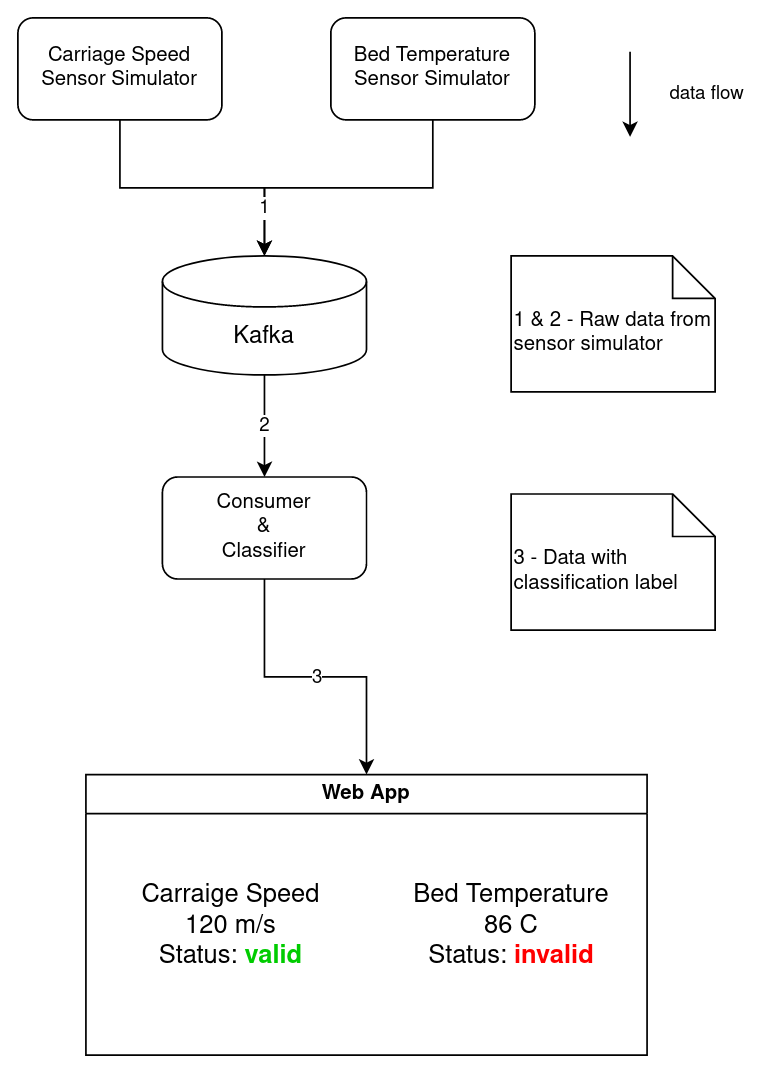

The diagram above was exported from draw.io. Its source (the exported page's mxGraphModel, read from the mxfile embedded in the PNG):
<mxGraphModel dx="1434" dy="727" grid="1" gridSize="10" guides="1" tooltips="1" connect="1" arrows="1" fold="1" page="1" pageScale="1" pageWidth="827" pageHeight="1169" math="0" shadow="0">
  <root>
    <mxCell id="0" />
    <mxCell id="1" parent="0" />
    <mxCell id="GGH8iKG-vMnC98U4Eoq1-2" style="edgeStyle=orthogonalEdgeStyle;rounded=0;orthogonalLoop=1;jettySize=auto;html=1;entryX=0.5;entryY=0;entryDx=0;entryDy=0;entryPerimeter=0;" parent="1" source="-3Uh2u_e6-fF1tt9eFlN-1" target="-3Uh2u_e6-fF1tt9eFlN-3" edge="1">
      <mxGeometry relative="1" as="geometry" />
    </mxCell>
    <mxCell id="-3Uh2u_e6-fF1tt9eFlN-1" value="&lt;div&gt;Carriage Speed&lt;/div&gt;&lt;div&gt;Sensor Simulator&lt;/div&gt;" style="rounded=1;whiteSpace=wrap;html=1;" parent="1" vertex="1">
      <mxGeometry x="170" y="40" width="120" height="60" as="geometry" />
    </mxCell>
    <mxCell id="GGH8iKG-vMnC98U4Eoq1-3" style="edgeStyle=orthogonalEdgeStyle;rounded=0;orthogonalLoop=1;jettySize=auto;html=1;entryX=0.5;entryY=0;entryDx=0;entryDy=0;entryPerimeter=0;" parent="1" source="-3Uh2u_e6-fF1tt9eFlN-2" target="-3Uh2u_e6-fF1tt9eFlN-3" edge="1">
      <mxGeometry relative="1" as="geometry" />
    </mxCell>
    <mxCell id="GGH8iKG-vMnC98U4Eoq1-5" value="1" style="edgeLabel;html=1;align=center;verticalAlign=middle;resizable=0;points=[];" parent="GGH8iKG-vMnC98U4Eoq1-3" connectable="0" vertex="1">
      <mxGeometry x="0.6723" y="-1" relative="1" as="geometry">
        <mxPoint as="offset" />
      </mxGeometry>
    </mxCell>
    <mxCell id="-3Uh2u_e6-fF1tt9eFlN-2" value="&lt;div style=&quot;border-color: var(--border-color);&quot;&gt;Bed Temperature&lt;/div&gt;&lt;div style=&quot;border-color: var(--border-color);&quot;&gt;Sensor Simulator&lt;/div&gt;" style="rounded=1;whiteSpace=wrap;html=1;" parent="1" vertex="1">
      <mxGeometry x="354" y="40" width="120" height="60" as="geometry" />
    </mxCell>
    <mxCell id="GGH8iKG-vMnC98U4Eoq1-7" value="2" style="edgeStyle=orthogonalEdgeStyle;rounded=0;orthogonalLoop=1;jettySize=auto;html=1;entryX=0.5;entryY=0;entryDx=0;entryDy=0;" parent="1" source="-3Uh2u_e6-fF1tt9eFlN-3" target="-3Uh2u_e6-fF1tt9eFlN-4" edge="1">
      <mxGeometry relative="1" as="geometry" />
    </mxCell>
    <mxCell id="-3Uh2u_e6-fF1tt9eFlN-3" value="&lt;font style=&quot;font-size: 14px;&quot;&gt;Kafka&lt;/font&gt;" style="shape=cylinder3;whiteSpace=wrap;html=1;boundedLbl=1;backgroundOutline=1;size=15;" parent="1" vertex="1">
      <mxGeometry x="255" y="180" width="120" height="70" as="geometry" />
    </mxCell>
    <mxCell id="GGH8iKG-vMnC98U4Eoq1-8" value="3" style="edgeStyle=orthogonalEdgeStyle;rounded=0;orthogonalLoop=1;jettySize=auto;html=1;" parent="1" source="-3Uh2u_e6-fF1tt9eFlN-4" target="-3Uh2u_e6-fF1tt9eFlN-9" edge="1">
      <mxGeometry relative="1" as="geometry" />
    </mxCell>
    <mxCell id="-3Uh2u_e6-fF1tt9eFlN-4" value="Consumer&lt;br&gt;&amp;amp;&lt;br&gt;Classifier" style="rounded=1;whiteSpace=wrap;html=1;" parent="1" vertex="1">
      <mxGeometry x="255" y="310" width="120" height="60" as="geometry" />
    </mxCell>
    <mxCell id="-3Uh2u_e6-fF1tt9eFlN-9" value="Web App" style="swimlane;whiteSpace=wrap;html=1;" parent="1" vertex="1">
      <mxGeometry x="210" y="485" width="330" height="165" as="geometry" />
    </mxCell>
    <mxCell id="-3Uh2u_e6-fF1tt9eFlN-10" value="&lt;font style=&quot;font-size: 15px;&quot;&gt;Carraige Speed&lt;br&gt;120 m/s&lt;br&gt;Status: &lt;font style=&quot;font-size: 15px;&quot; color=&quot;#00cc00&quot;&gt;&lt;b&gt;valid&lt;/b&gt;&lt;/font&gt;&lt;/font&gt;" style="text;html=1;align=center;verticalAlign=middle;resizable=0;points=[];autosize=1;strokeColor=none;fillColor=none;" parent="-3Uh2u_e6-fF1tt9eFlN-9" vertex="1">
      <mxGeometry x="20" y="55" width="130" height="70" as="geometry" />
    </mxCell>
    <mxCell id="-3Uh2u_e6-fF1tt9eFlN-11" value="&lt;font style=&quot;font-size: 15px;&quot;&gt;Bed Temperature&lt;br&gt;86 C&lt;br&gt;Status: &lt;font color=&quot;#ff0000&quot; style=&quot;font-size: 15px;&quot;&gt;&lt;b&gt;invalid&lt;/b&gt;&lt;/font&gt;&lt;/font&gt;" style="text;html=1;align=center;verticalAlign=middle;resizable=0;points=[];autosize=1;strokeColor=none;fillColor=none;" parent="-3Uh2u_e6-fF1tt9eFlN-9" vertex="1">
      <mxGeometry x="180" y="55" width="140" height="70" as="geometry" />
    </mxCell>
    <mxCell id="GGH8iKG-vMnC98U4Eoq1-9" value="" style="endArrow=classic;html=1;rounded=0;" parent="1" edge="1">
      <mxGeometry width="50" height="50" relative="1" as="geometry">
        <mxPoint x="530" y="60" as="sourcePoint" />
        <mxPoint x="530" y="110" as="targetPoint" />
      </mxGeometry>
    </mxCell>
    <mxCell id="GGH8iKG-vMnC98U4Eoq1-10" value="&lt;font style=&quot;font-size: 11px;&quot;&gt;data flow&lt;/font&gt;" style="text;html=1;align=center;verticalAlign=middle;resizable=0;points=[];autosize=1;strokeColor=none;fillColor=none;" parent="1" vertex="1">
      <mxGeometry x="540" y="70" width="70" height="30" as="geometry" />
    </mxCell>
    <mxCell id="GGH8iKG-vMnC98U4Eoq1-11" value="&lt;font style=&quot;font-size: 12px;&quot;&gt;1 &amp;amp; 2 - Raw data from sensor simulator&lt;/font&gt;" style="shape=note2;boundedLbl=1;whiteSpace=wrap;html=1;size=25;verticalAlign=top;align=left;" parent="1" vertex="1">
      <mxGeometry x="460" y="180" width="120" height="80" as="geometry" />
    </mxCell>
    <mxCell id="GGH8iKG-vMnC98U4Eoq1-13" value="&lt;font style=&quot;font-size: 12px;&quot;&gt;3 - Data with classification label&lt;/font&gt;" style="shape=note2;boundedLbl=1;whiteSpace=wrap;html=1;size=25;verticalAlign=top;align=left;" parent="1" vertex="1">
      <mxGeometry x="460" y="320" width="120" height="80" as="geometry" />
    </mxCell>
  </root>
</mxGraphModel>